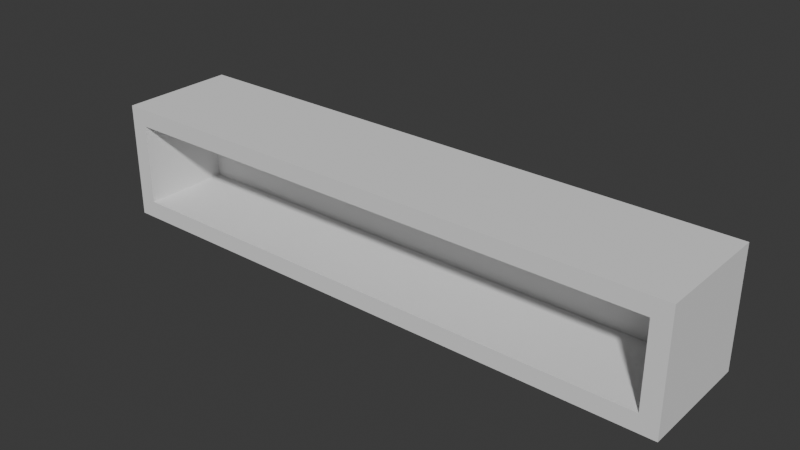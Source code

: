 # Source: letterdoorthing.blend  (saved by Blender 4.5.90; exported with 4.5.12 LTS)
import bpy
from mathutils import Matrix  # noqa: F401  (used for matrix-valued properties, if any)

bpy.ops.wm.read_factory_settings(use_empty=True)
scene = bpy.context.scene
scene.name = 'Scene'

# ---- collections
col_collection = bpy.data.collections.new('Collection'); scene.collection.children.link(col_collection)

# ---- world
world_world = bpy.data.worlds.new('World'); scene.world = world_world
world_world.use_nodes = True; world_world.node_tree.nodes.clear()
_N = world_world.node_tree.nodes; _L = world_world.node_tree.links
n0 = _N.new('ShaderNodeOutputWorld'); n0.name = 'World Output'; n0.location = (200, 100)
n1 = _N.new('ShaderNodeBackground'); n1.name = 'Background'; n1.location = (-200, 100)
n1.inputs[0].default_value = (0.05088, 0.05088, 0.05088, 1.0)
_L.new(n1.outputs[0], n0.inputs[0])
n0.is_active_output = True
world_world.color = (0.05088, 0.05088, 0.05088)
world_world.sun_shadow_jitter_overblur = 0.0

# ---- meshes
me_cube_001 = bpy.data.meshes.new('Cube.001')
me_cube_001.from_pydata([(-1.0, -1.0, -1.0), (-1.0, -1.0, 1.0), (-1.0, 1.0, -1.0), (-1.0, 1.0, 1.0), (1.0, -1.0, -1.0), (1.0, -1.0, 1.0), (1.0, 1.0, -1.0), (1.0, 1.0, 1.0), (-0.94, 1.0, -0.7), (-0.94, 1.0, 0.7), (0.94, 1.0, -0.7), (0.94, 1.0, 0.7), (0.94, -1.0, -0.7), (0.94, -1.0, 0.7), (-0.94, -1.0, -0.7), (-0.94, -1.0, 0.7)], [], [(0, 1, 3, 2), (7, 6, 10, 11), (6, 2, 3, 7, 11, 9, 8, 10), (6, 7, 5, 4), (14, 0, 4, 5, 1, 15, 13, 12), (1, 0, 14, 15), (2, 6, 4, 0), (7, 3, 1, 5), (14, 8, 9, 15), (13, 11, 10, 12), (12, 10, 8, 14), (9, 11, 13, 15)])
_uv = me_cube_001.uv_layers.new(name='UVMap')
_uv.uv.foreach_set('vector', [0.375, 0.0, 0.625, 0.0, 0.625, 0.25, 0.375, 0.25, 0.625, 0.5, 0.375, 0.5, 0.4125, 0.4925, 0.5875, 0.4925, 0.375, 0.5, 0.375, 0.25, 0.625, 0.25, 0.625, 0.5, 0.5875, 0.4925, 0.5875, 0.2575, 0.4125, 0.2575, 0.4125, 0.4925, 0.375, 0.5, 0.625, 0.5, 0.625, 0.75, 0.375, 0.75, 0.4125, 0.9925, 0.375, 1.0, 0.375, 0.75, 0.625, 0.75, 0.625, 1.0, 0.5875, 0.9925, 0.5875, 0.7575, 0.4125, 0.7575, 0.625, 1.0, 0.375, 1.0, 0.4125, 0.9925, 0.5875, 0.9925, 0.125, 0.5, 0.375, 0.5, 0.375, 0.75, 0.125, 0.75, 0.625, 0.5, 0.875, 0.5, 0.875, 0.75, 0.625, 0.75, 0.375, 0.04056, 0.375, 0.2094, 0.625, 0.2094, 0.625, 0.04056, 0.625, 0.7094, 0.625, 0.5406, 0.375, 0.5406, 0.375, 0.7094, 0.375, 0.7094, 0.375, 0.5406, 0.125, 0.5406, 0.125, 0.7094, 0.875, 0.5406, 0.625, 0.5406, 0.625, 0.7094, 0.875, 0.7094])
me_cube_001.update()
me_cube_003 = bpy.data.meshes.new('Cube.003')
me_cube_003.from_pydata([(-1.0, -1.0, -1.0), (-1.0, -1.0, 1.0), (-1.0, 1.0, -1.0), (-1.0, 1.0, 1.0), (1.0, -1.0, -1.0), (1.0, -1.0, 1.0), (1.0, 1.0, -1.0), (1.0, 1.0, 1.0)], [], [(0, 1, 3, 2), (2, 3, 7, 6), (6, 7, 5, 4), (4, 5, 1, 0), (2, 6, 4, 0), (7, 3, 1, 5)])
_uv = me_cube_003.uv_layers.new(name='UVMap')
_uv.uv.foreach_set('vector', [0.375, 0.0, 0.625, 0.0, 0.625, 0.25, 0.375, 0.25, 0.375, 0.25, 0.625, 0.25, 0.625, 0.5, 0.375, 0.5, 0.375, 0.5, 0.625, 0.5, 0.625, 0.75, 0.375, 0.75, 0.375, 0.75, 0.625, 0.75, 0.625, 1.0, 0.375, 1.0, 0.125, 0.5, 0.375, 0.5, 0.375, 0.75, 0.125, 0.75, 0.625, 0.5, 0.875, 0.5, 0.875, 0.75, 0.625, 0.75])
me_cube_003.update()

# ---- objects
ob_letterboxframe = bpy.data.objects.new('LetterboxFrame', me_cube_001)
ob_letterboxlid = bpy.data.objects.new('LetterBoxLid', me_cube_003)

# ---- transforms, parenting, visibility, modifiers, constraints
ob_letterboxframe.location = (0.0, 0.0, 0.0)
ob_letterboxframe.scale = (0.5, 0.1, 0.1)
ob_letterboxlid.location = (0.0, 0.06467, 0.0)
ob_letterboxlid.scale = (0.47, 0.01435, 0.07)

# ---- collection membership
col_collection.objects.link(ob_letterboxframe)
col_collection.objects.link(ob_letterboxlid)

# ---- scene / render settings (as saved in the file)
scene.frame_start = 1; scene.frame_end = 250; scene.frame_set(1)
scene.render.engine = 'BLENDER_EEVEE_NEXT'
bpy.context.view_layer.update()

# ---- added for rendering (the .blend has no active camera and no usable light): camera, sun
cam_auto = bpy.data.cameras.new('AutoCamera')
cam_auto.lens = 50.0
cam_auto.sensor_width = 36.0
cam_auto.clip_end = 1000.0
ob_auto_camera = bpy.data.objects.new('AutoCamera', cam_auto)
scene.collection.objects.link(ob_auto_camera)
ob_auto_camera.location = (0.961522, -1.15383, 0.769217)
ob_auto_camera.rotation_euler = (1.09748, -7.21219e-08, 0.694738)
scene.camera = ob_auto_camera
light_auto_sun = bpy.data.lights.new('AutoSun', 'SUN')
light_auto_sun.energy = 3.0
light_auto_sun.angle = 0.0523599
ob_auto_sun = bpy.data.objects.new('AutoSun', light_auto_sun)
scene.collection.objects.link(ob_auto_sun)
ob_auto_sun.rotation_euler = (0.872665, 0.174533, 0.523599)
bpy.context.view_layer.update()
